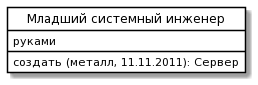

The diagram above was rendered by PlantUML. Its source (embedded in the PNG):
@startuml
skinparam class {
BackgroundColor White
ArrowColor Black
BorderColor Black
}
class "Младший системный инженер" as P {
руками
создать (металл, 11.11.2011): Сервер
}
hide circle
@enduml